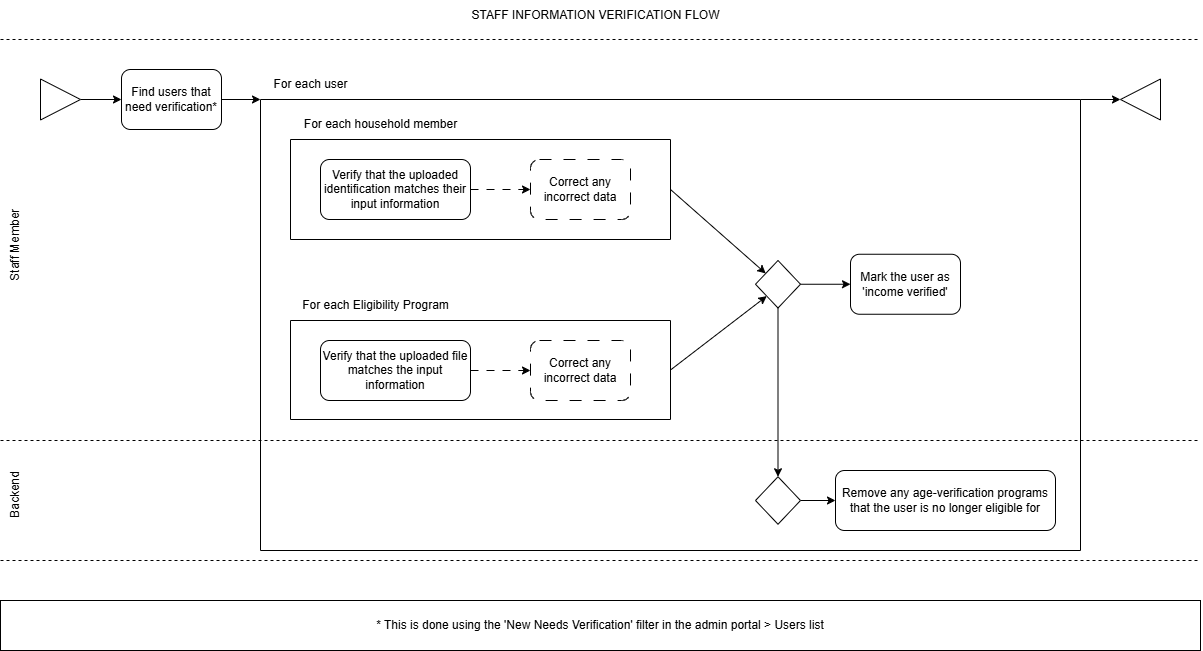

The diagram above was exported from draw.io. Its source (the exported page's mxGraphModel, read from the mxfile embedded in the PNG):
<mxGraphModel dx="905" dy="649" grid="1" gridSize="10" guides="1" tooltips="1" connect="1" arrows="1" fold="1" page="1" pageScale="1" pageWidth="850" pageHeight="1100" math="0" shadow="0">
  <root>
    <mxCell id="0" />
    <mxCell id="1" parent="0" />
    <mxCell id="2" value="" style="endArrow=none;dashed=1;html=1;" parent="1" edge="1">
      <mxGeometry width="50" height="50" relative="1" as="geometry">
        <mxPoint y="440" as="sourcePoint" />
        <mxPoint x="1200" y="440" as="targetPoint" />
      </mxGeometry>
    </mxCell>
    <mxCell id="3" value="Staff Member" style="text;html=1;align=center;verticalAlign=middle;resizable=0;points=[];autosize=1;strokeColor=none;fillColor=none;rotation=270;" parent="1" vertex="1">
      <mxGeometry x="-35" y="230" width="100" height="30" as="geometry" />
    </mxCell>
    <mxCell id="4" value="" style="endArrow=none;dashed=1;html=1;" parent="1" edge="1">
      <mxGeometry width="50" height="50" relative="1" as="geometry">
        <mxPoint y="39" as="sourcePoint" />
        <mxPoint x="1200" y="39" as="targetPoint" />
      </mxGeometry>
    </mxCell>
    <mxCell id="5" value="" style="endArrow=none;dashed=1;html=1;" parent="1" edge="1">
      <mxGeometry width="50" height="50" relative="1" as="geometry">
        <mxPoint y="560" as="sourcePoint" />
        <mxPoint x="1200" y="560" as="targetPoint" />
      </mxGeometry>
    </mxCell>
    <mxCell id="6" value="Backend" style="text;html=1;align=center;verticalAlign=middle;resizable=0;points=[];autosize=1;strokeColor=none;fillColor=none;rotation=270;" parent="1" vertex="1">
      <mxGeometry x="-20" y="480" width="70" height="30" as="geometry" />
    </mxCell>
    <mxCell id="11" value="" style="edgeStyle=none;html=1;exitX=1;exitY=0.5;exitDx=0;exitDy=0;" parent="1" source="17" target="10" edge="1">
      <mxGeometry relative="1" as="geometry">
        <mxPoint x="221" y="99" as="sourcePoint" />
      </mxGeometry>
    </mxCell>
    <mxCell id="81" value="" style="edgeStyle=none;html=1;entryX=0;entryY=0;entryDx=0;entryDy=0;" edge="1" parent="1" source="10" target="47">
      <mxGeometry relative="1" as="geometry" />
    </mxCell>
    <mxCell id="10" value="Find users that need verification*" style="rounded=1;whiteSpace=wrap;html=1;" parent="1" vertex="1">
      <mxGeometry x="121" y="69" width="100" height="60" as="geometry" />
    </mxCell>
    <mxCell id="17" value="" style="triangle;whiteSpace=wrap;html=1;" parent="1" vertex="1">
      <mxGeometry x="40" y="78.5" width="40" height="41" as="geometry" />
    </mxCell>
    <mxCell id="42" value="" style="triangle;whiteSpace=wrap;html=1;direction=west;" parent="1" vertex="1">
      <mxGeometry x="1120" y="78.5" width="40" height="41" as="geometry" />
    </mxCell>
    <mxCell id="44" value="* This is done using the 'New Needs Verification' filter in the admin portal &amp;gt; Users list" style="rounded=0;whiteSpace=wrap;html=1;" vertex="1" parent="1">
      <mxGeometry y="600" width="1200" height="50" as="geometry" />
    </mxCell>
    <mxCell id="90" style="edgeStyle=none;html=1;exitX=1;exitY=0;exitDx=0;exitDy=0;entryX=1;entryY=0.5;entryDx=0;entryDy=0;" edge="1" parent="1" source="47" target="42">
      <mxGeometry relative="1" as="geometry" />
    </mxCell>
    <mxCell id="47" value="" style="swimlane;startSize=0;" vertex="1" parent="1">
      <mxGeometry x="260" y="99" width="820" height="451" as="geometry">
        <mxRectangle x="260" y="99" width="50" height="40" as="alternateBounds" />
      </mxGeometry>
    </mxCell>
    <mxCell id="75" value="For each household member" style="text;html=1;align=center;verticalAlign=middle;resizable=0;points=[];autosize=1;strokeColor=none;fillColor=none;" vertex="1" parent="47">
      <mxGeometry x="30" y="10" width="180" height="30" as="geometry" />
    </mxCell>
    <mxCell id="84" value="" style="edgeStyle=none;html=1;exitX=1;exitY=0.5;exitDx=0;exitDy=0;" edge="1" parent="47" source="70" target="82">
      <mxGeometry relative="1" as="geometry" />
    </mxCell>
    <mxCell id="70" value="" style="swimlane;startSize=0;" vertex="1" parent="47">
      <mxGeometry x="30" y="40" width="380" height="100" as="geometry">
        <mxRectangle x="120" y="199" width="50" height="40" as="alternateBounds" />
      </mxGeometry>
    </mxCell>
    <mxCell id="71" value="Verify that the uploaded identification matches their input information" style="rounded=1;whiteSpace=wrap;html=1;" vertex="1" parent="70">
      <mxGeometry x="30" y="20" width="150" height="60" as="geometry" />
    </mxCell>
    <mxCell id="72" value="" style="edgeStyle=none;html=1;dashed=1;dashPattern=8 8;exitX=1;exitY=0.5;exitDx=0;exitDy=0;entryX=0;entryY=0.5;entryDx=0;entryDy=0;" edge="1" parent="70" source="71" target="73">
      <mxGeometry relative="1" as="geometry">
        <mxPoint x="320" y="141" as="sourcePoint" />
        <mxPoint x="255" y="91" as="targetPoint" />
      </mxGeometry>
    </mxCell>
    <mxCell id="73" value="Correct any incorrect data" style="rounded=1;whiteSpace=wrap;html=1;dashed=1;dashPattern=12 12;" vertex="1" parent="70">
      <mxGeometry x="240" y="20" width="100" height="60" as="geometry" />
    </mxCell>
    <mxCell id="76" value="For each Eligibility Program" style="text;html=1;align=center;verticalAlign=middle;resizable=0;points=[];autosize=1;strokeColor=none;fillColor=none;" vertex="1" parent="47">
      <mxGeometry x="30" y="191" width="170" height="30" as="geometry" />
    </mxCell>
    <mxCell id="96" style="edgeStyle=none;html=1;exitX=1;exitY=0.5;exitDx=0;exitDy=0;entryX=0;entryY=1;entryDx=0;entryDy=0;" edge="1" parent="47" source="77" target="82">
      <mxGeometry relative="1" as="geometry" />
    </mxCell>
    <mxCell id="77" value="" style="swimlane;startSize=0;" vertex="1" parent="47">
      <mxGeometry x="30" y="221" width="380" height="99" as="geometry">
        <mxRectangle x="120" y="199" width="50" height="40" as="alternateBounds" />
      </mxGeometry>
    </mxCell>
    <mxCell id="78" value="Verify that the uploaded file matches the input information" style="rounded=1;whiteSpace=wrap;html=1;" vertex="1" parent="77">
      <mxGeometry x="30" y="20" width="150" height="60" as="geometry" />
    </mxCell>
    <mxCell id="79" value="" style="edgeStyle=none;html=1;dashed=1;dashPattern=8 8;exitX=1;exitY=0.5;exitDx=0;exitDy=0;entryX=0;entryY=0.5;entryDx=0;entryDy=0;" edge="1" parent="77" source="78" target="80">
      <mxGeometry relative="1" as="geometry">
        <mxPoint x="320" y="141" as="sourcePoint" />
        <mxPoint x="255" y="91" as="targetPoint" />
      </mxGeometry>
    </mxCell>
    <mxCell id="80" value="Correct any incorrect data" style="rounded=1;whiteSpace=wrap;html=1;dashed=1;dashPattern=12 12;" vertex="1" parent="77">
      <mxGeometry x="240" y="20" width="100" height="60" as="geometry" />
    </mxCell>
    <mxCell id="68" value="Remove any age-verification programs that the user is no longer eligible for" style="rounded=1;whiteSpace=wrap;html=1;" vertex="1" parent="47">
      <mxGeometry x="575" y="371" width="220" height="60" as="geometry" />
    </mxCell>
    <mxCell id="98" value="" style="edgeStyle=none;html=1;" edge="1" parent="47" source="82" target="97">
      <mxGeometry relative="1" as="geometry" />
    </mxCell>
    <mxCell id="82" value="" style="rhombus;whiteSpace=wrap;html=1;" vertex="1" parent="47">
      <mxGeometry x="495" y="161" width="45" height="47.5" as="geometry" />
    </mxCell>
    <mxCell id="89" value="" style="edgeStyle=none;html=1;" edge="1" parent="47" source="85" target="68">
      <mxGeometry relative="1" as="geometry" />
    </mxCell>
    <mxCell id="85" value="" style="rhombus;whiteSpace=wrap;html=1;" vertex="1" parent="47">
      <mxGeometry x="495" y="377.25" width="45" height="47.5" as="geometry" />
    </mxCell>
    <mxCell id="88" value="" style="endArrow=classic;html=1;entryX=0.5;entryY=0;entryDx=0;entryDy=0;exitX=0.5;exitY=1;exitDx=0;exitDy=0;" edge="1" parent="47" source="82" target="85">
      <mxGeometry width="50" height="50" relative="1" as="geometry">
        <mxPoint x="360" y="561" as="sourcePoint" />
        <mxPoint x="410" y="511" as="targetPoint" />
      </mxGeometry>
    </mxCell>
    <mxCell id="97" value="Mark the user as 'income verified'" style="rounded=1;whiteSpace=wrap;html=1;" vertex="1" parent="47">
      <mxGeometry x="590" y="154.75" width="110" height="60" as="geometry" />
    </mxCell>
    <mxCell id="61" value="For each user" style="text;html=1;align=center;verticalAlign=middle;resizable=0;points=[];autosize=1;strokeColor=none;fillColor=none;" vertex="1" parent="1">
      <mxGeometry x="260" y="69" width="100" height="30" as="geometry" />
    </mxCell>
    <mxCell id="12" value="STAFF INFORMATION VERIFICATION FLOW" style="text;html=1;align=center;verticalAlign=middle;resizable=0;points=[];autosize=1;strokeColor=none;fillColor=none;" parent="1" vertex="1">
      <mxGeometry x="460" width="270" height="30" as="geometry" />
    </mxCell>
  </root>
</mxGraphModel>